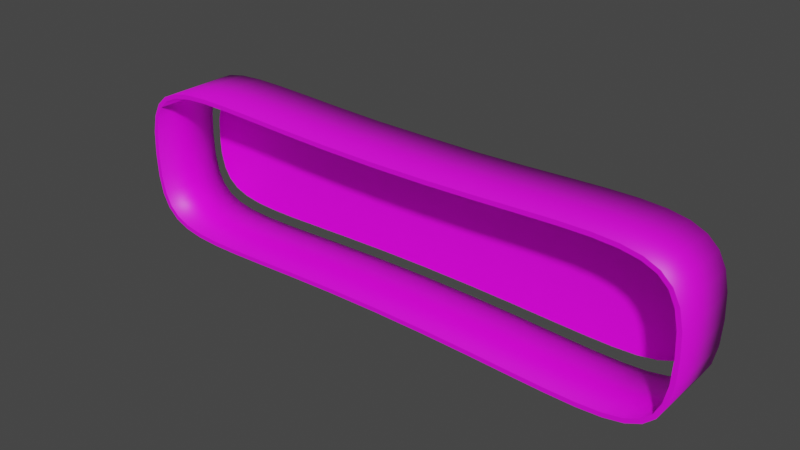 # Source: tank2.blend  (saved by Blender 2.82.7; exported with 4.5.12 LTS)
import bpy
from mathutils import Matrix  # noqa: F401  (used for matrix-valued properties, if any)

bpy.ops.wm.read_factory_settings(use_empty=True)
scene = bpy.context.scene
scene.name = 'Scene'

# ---- collections
col_collection = bpy.data.collections.new('Collection'); scene.collection.children.link(col_collection)

# ---- images (referenced by path relative to the original .blend; pixels are not part of the script)
import os
ASSET_DIR = os.environ.get("B2B_ASSET_DIR", "")  # directory of the original .blend (textures are referenced by path, not embedded)
HERE = os.path.dirname(os.path.abspath(__file__))  # packed textures are extracted next to this script under _unpacked/

def load_image(name, relpath, width, height, colorspace="sRGB"):
    """Load a texture the original file referenced (path relative to the .blend, or extracted next to this script)."""
    p = next((c for c in (os.path.join(HERE, relpath), os.path.join(ASSET_DIR, relpath)) if relpath and os.path.exists(c)), "")
    if p:
        img = bpy.data.images.load(p, check_existing=True)
        img.name = name
    else:  # same state as the original file: an image datablock whose file is absent (Cycles renders it pink)
        img = bpy.data.images.new(name, width, height)
        img.source = "FILE"
        img.filepath = "//" + (relpath or name)
    img.colorspace_settings.name = colorspace
    return img
img_tracks_uv_png = load_image('tracks_uv.png', 'textures/tracks_uv.png', 1024, 1024, 'sRGB')
img_tracks_inside_uv_png = load_image('tracks_inside_uv.png', 'textures/tracks_inside_uv.png', 1024, 1024, 'sRGB')

# ---- materials (node trees are filled in below, after node groups)
mat_material = bpy.data.materials.new('Material')
mat_material.use_transparent_shadow = False
mat_material_001 = bpy.data.materials.new('Material.001')
mat_material_001.use_transparent_shadow = False

# ---- material node trees
mat_material.use_nodes = True; mat_material.node_tree.nodes.clear()
_N = mat_material.node_tree.nodes; _L = mat_material.node_tree.links
n0 = _N.new('ShaderNodeOutputMaterial'); n0.name = 'Material Output'; n0.location = (300, 300)
n1 = _N.new('ShaderNodeBsdfPrincipled'); n1.name = 'Principled BSDF'; n1.location = (10, 300)
n1.distribution = 'GGX'
n1.subsurface_method = 'BURLEY'
n1.inputs[3].default_value = 1.45
n1.inputs[27].default_value = (0.0, 0.0, 0.0, 1.0)
n1.inputs[28].default_value = 1.0
n2 = _N.new('ShaderNodeTexImage'); n2.name = 'Image Texture'; n2.location = (-280, 280)
n2.image = img_tracks_uv_png
_L.new(n1.outputs[0], n0.inputs[0])
_L.new(n2.outputs[0], n1.inputs[0])
n0.is_active_output = True
mat_material_001.use_nodes = True; mat_material_001.node_tree.nodes.clear()
_N = mat_material_001.node_tree.nodes; _L = mat_material_001.node_tree.links
n0 = _N.new('ShaderNodeOutputMaterial'); n0.name = 'Material Output'; n0.location = (300, 300)
n1 = _N.new('ShaderNodeBsdfPrincipled'); n1.name = 'Principled BSDF'; n1.location = (10, 300)
n1.distribution = 'GGX'
n1.subsurface_method = 'BURLEY'
n1.inputs[3].default_value = 1.45
n1.inputs[27].default_value = (0.0, 0.0, 0.0, 1.0)
n1.inputs[28].default_value = 1.0
n2 = _N.new('ShaderNodeTexImage'); n2.name = 'Image Texture'; n2.location = (-280, 280)
n2.image = img_tracks_inside_uv_png
_L.new(n1.outputs[0], n0.inputs[0])
_L.new(n2.outputs[0], n1.inputs[0])
n0.is_active_output = True

# ---- world
world_world = bpy.data.worlds.new('World'); scene.world = world_world
world_world.use_nodes = True; world_world.node_tree.nodes.clear()
_N = world_world.node_tree.nodes; _L = world_world.node_tree.links
n0 = _N.new('ShaderNodeOutputWorld'); n0.name = 'World Output'; n0.location = (300, 300)
n1 = _N.new('ShaderNodeBackground'); n1.name = 'Background'; n1.location = (10, 300)
n1.inputs[0].default_value = (0.05088, 0.05088, 0.05088, 1.0)
_L.new(n1.outputs[0], n0.inputs[0])
n0.is_active_output = True
world_world.color = (0.05088, 0.05088, 0.05088)
world_world.use_sun_shadow = False
world_world.sun_shadow_jitter_overblur = 0.0

# ---- meshes
me_beziercircle = bpy.data.meshes.new('BezierCircle')
me_beziercircle.from_pydata([(-1.992, 1.0, -0.1646), (-1.965, 1.0, -0.2928), (-1.916, 1.0, -0.3888), (-1.842, 1.0, -0.457), (-1.741, 1.0, -0.5013), (-1.609, 1.0, -0.5262), (-1.443, 1.0, -0.5357), (-1.24, 1.0, -0.534), (-0.9972, 1.0, -0.5254), (-0.7117, 1.0, -0.5141), (-0.3803, 1.0, -0.5042), (0.0, 1.0, -0.5), (0.3803, 1.0, -0.5042), (0.7117, 1.0, -0.5141), (0.9972, 1.0, -0.5254), (1.24, 1.0, -0.534), (1.443, 1.0, -0.5357), (1.609, 1.0, -0.5262), (1.741, 1.0, -0.5013), (1.842, 1.0, -0.457), (1.916, 1.0, -0.3888), (1.965, 1.0, -0.2928), (1.992, 1.0, -0.1646), (2.0, 1.0, 0.0), (1.992, 1.0, 0.1646), (1.965, 1.0, 0.2928), (1.916, 1.0, 0.3888), (1.842, 1.0, 0.457), (1.741, 1.0, 0.5013), (1.609, 1.0, 0.5262), (1.443, 1.0, 0.5357), (1.24, 1.0, 0.534), (0.9972, 1.0, 0.5254), (0.7117, 1.0, 0.5141), (0.3803, 1.0, 0.5042), (0.008046, 0.9997, 0.5033), (-0.3803, 1.0, 0.5042), (-0.7117, 1.0, 0.5141), (-0.9972, 1.0, 0.5254), (-1.24, 1.0, 0.534), (-1.443, 1.0, 0.5357), (-1.609, 1.0, 0.5262), (-1.741, 1.0, 0.5013), (-1.842, 1.0, 0.457), (-1.916, 1.0, 0.3888), (-1.965, 1.0, 0.2928), (-1.992, 1.0, 0.1646), (-2.0, 1.0, 0.0), (-2.0, 0.5, 0.0), (-1.992, 0.5, 0.1646), (-1.965, 0.5, 0.2928), (-1.916, 0.5, 0.3888), (-1.842, 0.5, 0.457), (-1.741, 0.5, 0.5013), (-1.609, 0.5, 0.5262), (-1.443, 0.5, 0.5357), (-1.24, 0.5, 0.534), (-0.9972, 0.5, 0.5254), (-0.7117, 0.5, 0.5141), (-0.3803, 0.5, 0.5042), (0.0, 0.5, 0.5), (0.3803, 0.5, 0.5042), (0.7117, 0.5, 0.5141), (0.9972, 0.5, 0.5254), (1.24, 0.5, 0.534), (1.443, 0.5, 0.5357), (1.609, 0.5, 0.5262), (1.741, 0.5, 0.5013), (1.842, 0.5, 0.457), (1.916, 0.5, 0.3888), (1.965, 0.5, 0.2928), (1.992, 0.5, 0.1646), (2.0, 0.5, 0.0), (1.992, 0.5, -0.1646), (1.965, 0.5, -0.2928), (1.916, 0.5, -0.3888), (1.842, 0.5, -0.457), (1.741, 0.5, -0.5013), (1.609, 0.5, -0.5262), (1.443, 0.5, -0.5357), (1.24, 0.5, -0.534), (0.9972, 0.5, -0.5254), (0.7117, 0.5, -0.5141), (0.3803, 0.5, -0.5042), (0.0, 0.5, -0.5), (-0.3803, 0.5, -0.5042), (-0.7117, 0.5, -0.5141), (-0.9972, 0.5, -0.5254), (-1.24, 0.5, -0.534), (-1.443, 0.5, -0.5357), (-1.609, 0.5, -0.5262), (-1.741, 0.5, -0.5013), (-1.842, 0.5, -0.457), (-1.916, 0.5, -0.3888), (-1.965, 0.5, -0.2928), (-1.992, 0.5, -0.1646), (-1.962, 1.0, -0.1607), (-1.936, 1.0, -0.2828), (-1.892, 1.0, -0.3707), (-1.826, 1.0, -0.4319), (-1.732, 1.0, -0.4727), (-1.605, 1.0, -0.4964), (-1.442, 1.0, -0.5057), (-1.24, 1.0, -0.504), (-0.9983, 1.0, -0.4955), (-0.7127, 1.0, -0.4841), (-0.3809, 1.0, -0.4742), (0.0, 1.0, -0.47), (0.3809, 1.0, -0.4742), (0.7127, 1.0, -0.4841), (0.9983, 1.0, -0.4955), (1.24, 1.0, -0.504), (1.442, 1.0, -0.5057), (1.605, 1.0, -0.4964), (1.732, 1.0, -0.4727), (1.826, 1.0, -0.4319), (1.892, 1.0, -0.3707), (1.936, 1.0, -0.2828), (1.962, 1.0, -0.1607), (1.97, 1.0, 0.0), (1.962, 1.0, 0.1607), (1.936, 1.0, 0.2828), (1.892, 1.0, 0.3707), (1.826, 1.0, 0.4319), (1.732, 1.0, 0.4727), (1.605, 1.0, 0.4964), (1.442, 1.0, 0.5057), (1.24, 1.0, 0.504), (0.9983, 1.0, 0.4955), (0.7127, 1.0, 0.4841), (0.3808, 1.0, 0.4742), (0.008049, 0.9998, 0.4733), (-0.3808, 1.0, 0.4742), (-0.7127, 1.0, 0.4841), (-0.9983, 1.0, 0.4955), (-1.24, 1.0, 0.504), (-1.442, 1.0, 0.5057), (-1.605, 1.0, 0.4964), (-1.732, 1.0, 0.4727), (-1.826, 1.0, 0.4319), (-1.892, 1.0, 0.3707), (-1.936, 1.0, 0.2828), (-1.962, 1.0, 0.1607), (-1.97, 1.0, 0.0), (-1.97, 0.5, 0.0), (-1.962, 0.5, 0.1607), (-1.936, 0.5, 0.2828), (-1.892, 0.5, 0.3707), (-1.826, 0.5, 0.4319), (-1.732, 0.5, 0.4727), (-1.605, 0.5, 0.4964), (-1.442, 0.5, 0.5057), (-1.24, 0.5, 0.504), (-0.9983, 0.5, 0.4955), (-0.7127, 0.5, 0.4841), (-0.3808, 0.5, 0.4742), (0.0, 0.5001, 0.47), (0.3808, 0.5, 0.4742), (0.7127, 0.5, 0.4841), (0.9983, 0.5, 0.4955), (1.24, 0.5, 0.504), (1.442, 0.5, 0.5057), (1.605, 0.5, 0.4964), (1.732, 0.5, 0.4727), (1.826, 0.5, 0.4319), (1.892, 0.5, 0.3707), (1.936, 0.5, 0.2828), (1.962, 0.5, 0.1607), (1.97, 0.5, 0.0), (1.962, 0.5, -0.1607), (1.936, 0.5, -0.2828), (1.892, 0.5, -0.3707), (1.826, 0.5, -0.4319), (1.732, 0.5, -0.4727), (1.605, 0.5, -0.4964), (1.442, 0.5, -0.5057), (1.24, 0.5, -0.504), (0.9983, 0.5, -0.4955), (0.7127, 0.5, -0.4841), (0.3809, 0.5, -0.4742), (0.0, 0.5, -0.47), (-0.3809, 0.5, -0.4742), (-0.7127, 0.5, -0.4841), (-0.9983, 0.5, -0.4955), (-1.24, 0.5, -0.504), (-1.442, 0.5, -0.5057), (-1.605, 0.5, -0.4964), (-1.732, 0.5, -0.4727), (-1.826, 0.5, -0.4319), (-1.892, 0.5, -0.3707), (-1.936, 0.5, -0.2828), (-1.962, 0.5, -0.1607)], [], [(54, 55, 40, 41), (89, 90, 5, 6), (76, 77, 18, 19), (55, 56, 39, 40), (90, 91, 4, 5), (77, 78, 17, 18), (56, 57, 38, 39), (91, 92, 3, 4), (78, 79, 16, 17), (57, 58, 37, 38), (92, 93, 2, 3), (79, 80, 15, 16), (58, 59, 36, 37), (93, 94, 1, 2), (80, 81, 14, 15), (59, 60, 35, 36), (94, 95, 0, 1), (81, 82, 13, 14), (60, 61, 34, 35), (68, 69, 26, 27), (95, 48, 47, 0), (82, 83, 12, 13), (61, 62, 33, 34), (69, 70, 25, 26), (48, 49, 46, 47), (83, 84, 11, 12), (62, 63, 32, 33), (70, 71, 24, 25), (49, 50, 45, 46), (84, 85, 10, 11), (63, 64, 31, 32), (71, 72, 23, 24), (50, 51, 44, 45), (85, 86, 9, 10), (64, 65, 30, 31), (72, 73, 22, 23), (51, 52, 43, 44), (86, 87, 8, 9), (65, 66, 29, 30), (73, 74, 21, 22), (52, 53, 42, 43), (87, 88, 7, 8), (66, 67, 28, 29), (74, 75, 20, 21), (53, 54, 41, 42), (88, 89, 6, 7), (67, 68, 27, 28), (75, 76, 19, 20), (150, 137, 136, 151), (185, 102, 101, 186), (172, 115, 114, 173), (151, 136, 135, 152), (186, 101, 100, 187), (173, 114, 113, 174), (152, 135, 134, 153), (187, 100, 99, 188), (174, 113, 112, 175), (153, 134, 133, 154), (188, 99, 98, 189), (175, 112, 111, 176), (154, 133, 132, 155), (189, 98, 97, 190), (176, 111, 110, 177), (155, 132, 131, 156), (190, 97, 96, 191), (177, 110, 109, 178), (156, 131, 130, 157), (164, 123, 122, 165), (191, 96, 143, 144), (178, 109, 108, 179), (157, 130, 129, 158), (165, 122, 121, 166), (144, 143, 142, 145), (179, 108, 107, 180), (158, 129, 128, 159), (166, 121, 120, 167), (145, 142, 141, 146), (180, 107, 106, 181), (159, 128, 127, 160), (167, 120, 119, 168), (146, 141, 140, 147), (181, 106, 105, 182), (160, 127, 126, 161), (168, 119, 118, 169), (147, 140, 139, 148), (182, 105, 104, 183), (161, 126, 125, 162), (169, 118, 117, 170), (148, 139, 138, 149), (183, 104, 103, 184), (162, 125, 124, 163), (170, 117, 116, 171), (149, 138, 137, 150), (184, 103, 102, 185), (163, 124, 123, 164), (171, 116, 115, 172), (28, 27, 123, 124), (30, 29, 125, 126), (31, 30, 126, 127), (32, 31, 127, 128), (33, 32, 128, 129), (34, 33, 129, 130), (35, 34, 130, 131), (36, 35, 131, 132), (37, 36, 132, 133), (38, 37, 133, 134), (39, 38, 134, 135), (40, 39, 135, 136), (41, 40, 136, 137), (42, 41, 137, 138), (43, 42, 138, 139), (44, 43, 139, 140), (45, 44, 140, 141), (46, 45, 141, 142), (47, 46, 142, 143), (0, 47, 143, 96), (1, 0, 96, 97), (2, 1, 97, 98), (3, 2, 98, 99), (4, 3, 99, 100), (5, 4, 100, 101), (6, 5, 101, 102), (7, 6, 102, 103), (8, 7, 103, 104), (9, 8, 104, 105), (10, 9, 105, 106), (11, 10, 106, 107), (12, 11, 107, 108), (13, 12, 108, 109), (14, 13, 109, 110), (15, 14, 110, 111), (16, 15, 111, 112), (17, 16, 112, 113), (18, 17, 113, 114), (19, 18, 114, 115), (20, 19, 115, 116), (21, 20, 116, 117), (22, 21, 117, 118), (23, 22, 118, 119), (24, 23, 119, 120), (25, 24, 120, 121), (26, 25, 121, 122), (27, 26, 122, 123), (29, 28, 124, 125), (69, 68, 164, 165), (70, 69, 165, 166), (71, 70, 166, 167), (72, 71, 167, 168), (73, 72, 168, 169), (74, 73, 169, 170), (75, 74, 170, 171), (76, 75, 171, 172), (77, 76, 172, 173), (78, 77, 173, 174), (79, 78, 174, 175), (80, 79, 175, 176), (81, 80, 176, 177), (82, 81, 177, 178), (83, 82, 178, 179), (84, 83, 179, 180), (85, 84, 180, 181), (86, 85, 181, 182), (87, 86, 182, 183), (88, 87, 183, 184), (89, 88, 184, 185), (90, 89, 185, 186), (91, 90, 186, 187), (92, 91, 187, 188), (93, 92, 188, 189), (94, 93, 189, 190), (95, 94, 190, 191), (48, 95, 191, 144), (49, 48, 144, 145), (50, 49, 145, 146), (51, 50, 146, 147), (52, 51, 147, 148), (53, 52, 148, 149), (54, 53, 149, 150), (55, 54, 150, 151), (56, 55, 151, 152), (57, 56, 152, 153), (58, 57, 153, 154), (59, 58, 154, 155), (60, 59, 155, 156), (61, 60, 156, 157), (62, 61, 157, 158), (63, 62, 158, 159), (64, 63, 159, 160), (65, 64, 160, 161), (66, 65, 161, 162), (67, 66, 162, 163), (68, 67, 163, 164)])
me_beziercircle.polygons.foreach_set('use_smooth', [1, 1, 1, 1, 1, 1, 1, 1, 1, 1, 1, 1, 1, 1, 1, 1, 1, 1, 1, 1, 1, 1, 1, 1, 1, 1, 1, 1, 1, 1, 1, 1, 1, 1, 1, 1, 1, 1, 1, 1, 1, 1, 1, 1, 1, 1, 1, 1, 1, 1, 1, 1, 1, 1, 1, 1, 1, 1, 1, 1, 1, 1, 1, 1, 1, 1, 1, 1, 1, 1, 1, 1, 1, 1, 1, 1, 1, 1, 1, 1, 1, 1, 1, 1, 1, 1, 1, 1, 1, 1, 1, 1, 1, 1, 1, 1, 0, 0, 0, 0, 0, 0, 0, 0, 0, 0, 0, 0, 0, 0, 0, 0, 0, 0, 0, 0, 0, 0, 0, 0, 0, 0, 0, 0, 0, 0, 0, 0, 0, 0, 0, 0, 0, 0, 0, 0, 0, 0, 0, 0, 0, 0, 0, 0, 0, 0, 0, 0, 0, 0, 0, 0, 0, 0, 0, 0, 0, 0, 0, 0, 0, 0, 0, 0, 0, 0, 0, 0, 0, 0, 0, 0, 0, 0, 0, 0, 0, 0, 0, 0, 0, 0, 0, 0, 0, 0, 0, 0, 0, 0, 0, 0])
_uv = me_beziercircle.uv_layers.new(name='UVMap')
_uv.uv.foreach_set('vector', [6.638e-06, 0.8441, 8.143e-06, 0.8089, 0.1064, 0.8089, 0.1064, 0.8441, 0.1356, 0.194, 0.1356, 0.1588, 0.2478, 0.1588, 0.2478, 0.194, 0.1356, 0.8932, 0.1356, 0.8697, 0.2478, 0.8697, 0.2478, 0.8932, 8.143e-06, 0.8089, 9.984e-06, 0.7656, 0.1064, 0.7656, 0.1064, 0.8089, 0.1356, 0.1588, 0.1356, 0.1303, 0.2478, 0.1303, 0.2478, 0.1588, 0.1356, 0.8697, 0.1356, 0.8412, 0.2478, 0.8412, 0.2478, 0.8697, 9.984e-06, 0.7656, 1.22e-05, 0.7137, 0.1064, 0.7137, 0.1064, 0.7656, 0.1356, 0.1303, 0.1356, 0.1068, 0.2478, 0.1068, 0.2478, 0.1303, 0.1356, 0.8412, 0.1356, 0.806, 0.2478, 0.806, 0.2478, 0.8412, 1.22e-05, 0.7137, 1.48e-05, 0.6525, 0.1064, 0.6525, 0.1064, 0.7137, 0.1356, 0.1068, 0.1356, 0.08556, 0.2478, 0.08556, 0.2478, 0.1068, 0.1356, 0.806, 0.1356, 0.763, 0.2478, 0.763, 0.2478, 0.806, 1.48e-05, 0.6525, 1.783e-05, 0.5814, 0.1064, 0.5814, 0.1064, 0.6525, 0.1356, 0.08556, 0.1356, 0.06271, 0.2478, 0.06271, 0.2478, 0.08556, 0.1356, 0.763, 0.1356, 0.7115, 0.2478, 0.7115, 0.2478, 0.763, 1.783e-05, 0.5814, 2.134e-05, 0.4991, 0.1064, 0.4991, 0.1064, 0.5814, 0.1356, 0.06271, 0.1356, 0.03493, 0.2478, 0.03493, 0.2478, 0.06271, 0.1356, 0.7115, 0.1356, 0.6509, 0.2478, 0.6509, 0.2478, 0.7115, 2.134e-05, 0.4991, 2.478e-05, 0.4184, 0.1064, 0.4185, 0.1064, 0.4991, 3.815e-05, 0.1047, 3.902e-05, 0.08434, 0.1065, 0.08434, 0.1065, 0.1047, 0.1356, 0.03493, 0.1356, 1.49e-07, 0.2478, 3.278e-07, 0.2478, 0.03493, 0.1356, 0.6509, 0.1356, 0.5806, 0.2478, 0.5806, 0.2478, 0.6509, 2.478e-05, 0.4184, 2.781e-05, 0.3474, 0.1064, 0.3474, 0.1064, 0.4185, 3.902e-05, 0.08434, 3.996e-05, 0.06225, 0.1065, 0.06225, 0.1065, 0.08434, 0.0, 0.9999, 1.486e-06, 0.965, 0.1064, 0.965, 0.1064, 0.9999, 0.1356, 0.5806, 0.1356, 0.5, 0.2478, 0.5, 0.2478, 0.5806, 2.781e-05, 0.3474, 3.041e-05, 0.2862, 0.1064, 0.2862, 0.1064, 0.3474, 3.996e-05, 0.06225, 4.113e-05, 0.03486, 0.1065, 0.03487, 0.1065, 0.06225, 1.486e-06, 0.965, 2.652e-06, 0.9376, 0.1064, 0.9376, 0.1064, 0.965, 0.1356, 0.5, 0.1356, 0.4194, 0.2478, 0.4194, 0.2478, 0.5, 3.041e-05, 0.2862, 3.263e-05, 0.2343, 0.1065, 0.2343, 0.1064, 0.2862, 4.113e-05, 0.03486, 4.261e-05, 0.0, 0.1065, 5.186e-06, 0.1065, 0.03487, 2.652e-06, 0.9376, 3.595e-06, 0.9155, 0.1064, 0.9155, 0.1064, 0.9376, 0.1356, 0.4194, 0.1356, 0.3491, 0.2478, 0.3491, 0.2478, 0.4194, 3.263e-05, 0.2343, 3.447e-05, 0.191, 0.1065, 0.191, 0.1065, 0.2343, 0.1356, 1.0, 0.1356, 0.9651, 0.2478, 0.9651, 0.2478, 1.0, 3.595e-06, 0.9155, 4.463e-06, 0.8952, 0.1064, 0.8952, 0.1064, 0.9155, 0.1356, 0.3491, 0.1356, 0.2885, 0.2478, 0.2885, 0.2478, 0.3491, 3.447e-05, 0.191, 3.598e-05, 0.1557, 0.1065, 0.1557, 0.1065, 0.191, 0.1356, 0.9651, 0.1356, 0.9373, 0.2478, 0.9373, 0.2478, 0.9651, 4.463e-06, 0.8952, 5.431e-06, 0.8724, 0.1064, 0.8724, 0.1064, 0.8952, 0.1356, 0.2885, 0.1356, 0.237, 0.2478, 0.237, 0.2478, 0.2885, 3.598e-05, 0.1557, 3.718e-05, 0.1275, 0.1065, 0.1275, 0.1065, 0.1557, 0.1356, 0.9373, 0.1356, 0.9144, 0.2478, 0.9144, 0.2478, 0.9373, 5.431e-06, 0.8724, 6.638e-06, 0.8441, 0.1064, 0.8441, 0.1064, 0.8724, 0.1356, 0.237, 0.1356, 0.194, 0.2478, 0.194, 0.2478, 0.237, 3.718e-05, 0.1275, 3.815e-05, 0.1047, 0.1065, 0.1047, 0.1065, 0.1275, 0.1356, 0.9144, 0.1356, 0.8932, 0.2478, 0.8932, 0.2478, 0.9144, 0.2638, 0.8472, 0.3713, 0.8471, 0.3713, 0.8118, 0.2638, 0.8118, 0.3878, 0.1879, 0.4954, 0.1879, 0.4954, 0.1526, 0.3878, 0.1526, 0.3878, 0.8972, 0.4954, 0.8972, 0.4954, 0.8751, 0.3878, 0.8751, 0.2638, 0.8118, 0.3713, 0.8118, 0.3713, 0.7683, 0.2638, 0.7683, 0.3878, 0.1526, 0.4954, 0.1526, 0.4954, 0.1247, 0.3878, 0.1247, 0.3878, 0.8751, 0.4954, 0.8751, 0.4954, 0.8472, 0.3878, 0.8472, 0.2638, 0.7683, 0.3713, 0.7683, 0.3713, 0.7159, 0.2638, 0.7159, 0.3878, 0.1247, 0.4954, 0.1247, 0.4954, 0.1026, 0.3878, 0.1026, 0.3878, 0.8472, 0.4954, 0.8472, 0.4954, 0.8118, 0.3878, 0.8118, 0.2638, 0.7159, 0.3713, 0.7159, 0.3713, 0.654, 0.2638, 0.654, 0.3878, 0.1026, 0.4954, 0.1026, 0.4954, 0.08309, 0.3878, 0.08309, 0.3878, 0.8118, 0.4954, 0.8118, 0.4954, 0.7683, 0.3878, 0.7683, 0.2638, 0.654, 0.3713, 0.654, 0.3713, 0.5822, 0.2638, 0.5822, 0.3878, 0.08309, 0.4954, 0.08309, 0.4954, 0.06177, 0.3878, 0.06177, 0.3878, 0.7683, 0.4954, 0.7683, 0.4954, 0.7159, 0.3878, 0.7159, 0.2638, 0.5822, 0.3713, 0.5822, 0.3713, 0.4981, 0.2638, 0.4999, 0.3878, 0.06177, 0.4954, 0.06177, 0.4954, 0.03479, 0.3878, 0.03479, 0.3878, 0.7159, 0.4954, 0.7159, 0.4954, 0.654, 0.3878, 0.654, 0.2638, 0.4999, 0.3713, 0.4981, 0.3713, 0.4175, 0.2638, 0.4175, 0.2638, 0.1026, 0.3713, 0.1026, 0.3713, 0.0831, 0.2638, 0.08309, 0.3878, 0.03479, 0.4954, 0.03479, 0.4954, 1.192e-07, 0.3878, 0.0, 0.3878, 0.654, 0.4954, 0.654, 0.4954, 0.5823, 0.3878, 0.5823, 0.2638, 0.4175, 0.3713, 0.4175, 0.3713, 0.3457, 0.2638, 0.3457, 0.2638, 0.08309, 0.3713, 0.0831, 0.3713, 0.06178, 0.2638, 0.06177, 0.2638, 0.9998, 0.3713, 0.9998, 0.3713, 0.965, 0.2638, 0.965, 0.3878, 0.5823, 0.4954, 0.5823, 0.4954, 0.4999, 0.3878, 0.4999, 0.2638, 0.3457, 0.3713, 0.3457, 0.3713, 0.2839, 0.2638, 0.2839, 0.2638, 0.06177, 0.3713, 0.06178, 0.3713, 0.0348, 0.2638, 0.03479, 0.2638, 0.965, 0.3713, 0.965, 0.3713, 0.938, 0.2638, 0.938, 0.3878, 0.4999, 0.4954, 0.4999, 0.4954, 0.4175, 0.3878, 0.4175, 0.2638, 0.2839, 0.3713, 0.2839, 0.3713, 0.2315, 0.2638, 0.2315, 0.2638, 0.03479, 0.3713, 0.0348, 0.3713, 4.649e-06, 0.2638, 0.0, 0.2638, 0.938, 0.3713, 0.938, 0.3713, 0.9167, 0.2638, 0.9167, 0.3878, 0.4175, 0.4954, 0.4175, 0.4954, 0.3457, 0.3878, 0.3457, 0.2638, 0.2315, 0.3713, 0.2315, 0.3713, 0.1879, 0.2638, 0.1879, 0.3878, 0.9998, 0.4954, 0.9998, 0.4954, 0.965, 0.3878, 0.965, 0.2638, 0.9167, 0.3713, 0.9167, 0.3713, 0.8972, 0.2638, 0.8972, 0.3878, 0.3457, 0.4954, 0.3457, 0.4954, 0.2839, 0.3878, 0.2839, 0.2638, 0.1879, 0.3713, 0.1879, 0.3713, 0.1526, 0.2638, 0.1526, 0.3878, 0.965, 0.4954, 0.965, 0.4954, 0.938, 0.3878, 0.938, 0.2638, 0.8972, 0.3713, 0.8972, 0.3713, 0.8751, 0.2638, 0.8751, 0.3878, 0.2839, 0.4954, 0.2839, 0.4954, 0.2315, 0.3878, 0.2315, 0.2638, 0.1526, 0.3713, 0.1526, 0.3713, 0.1247, 0.2638, 0.1247, 0.3878, 0.938, 0.4954, 0.938, 0.4954, 0.9167, 0.3878, 0.9167, 0.2638, 0.8751, 0.3713, 0.8751, 0.3713, 0.8471, 0.2638, 0.8472, 0.3878, 0.2315, 0.4954, 0.2315, 0.4954, 0.1879, 0.3878, 0.1879, 0.2638, 0.1247, 0.3713, 0.1247, 0.3713, 0.1026, 0.2638, 0.1026, 0.3878, 0.9167, 0.4954, 0.9167, 0.4954, 0.8972, 0.3878, 0.8972, 0.6073, 0.1316, 0.6073, 0.1109, 0.6296, 0.1109, 0.6296, 0.1316, 0.6073, 0.1939, 0.6073, 0.159, 0.6296, 0.159, 0.6296, 0.1939, 0.6073, 0.2367, 0.6073, 0.1939, 0.6296, 0.1939, 0.6296, 0.2367, 0.6073, 0.2881, 0.6073, 0.2367, 0.6296, 0.2367, 0.6296, 0.2881, 0.6073, 0.3486, 0.6073, 0.2881, 0.6296, 0.2881, 0.6296, 0.3486, 0.6073, 0.4189, 0.6073, 0.3486, 0.6296, 0.3486, 0.6296, 0.4189, 0.6073, 0.4978, 0.6073, 0.4189, 0.6296, 0.4189, 0.6296, 0.4978, 0.6073, 0.5801, 0.6073, 0.4978, 0.6296, 0.4978, 0.6296, 0.5801, 0.6073, 0.6504, 0.6073, 0.5801, 0.6296, 0.5801, 0.6296, 0.6504, 0.6073, 0.7109, 0.6073, 0.6504, 0.6296, 0.6504, 0.6296, 0.7109, 0.6073, 0.7623, 0.6073, 0.7109, 0.6296, 0.7109, 0.6296, 0.7623, 0.6073, 0.8051, 0.6073, 0.7623, 0.6296, 0.7623, 0.6296, 0.8051, 0.6073, 0.84, 0.6073, 0.8051, 0.6296, 0.8051, 0.6296, 0.84, 0.6073, 0.8712, 0.6073, 0.84, 0.6296, 0.84, 0.6296, 0.8712, 0.6073, 0.8919, 0.6073, 0.8712, 0.6296, 0.8712, 0.6296, 0.8919, 0.6073, 0.9209, 0.6073, 0.8919, 0.6296, 0.8919, 0.6296, 0.9209, 0.6073, 0.9383, 0.6073, 0.9209, 0.6296, 0.9209, 0.6296, 0.9383, 0.6073, 0.9652, 0.6073, 0.9383, 0.6296, 0.9383, 0.6296, 0.9652, 0.6073, 1.0, 0.6073, 0.9652, 0.6296, 0.9652, 0.6296, 0.9994, 0.9052, 0.04166, 0.9052, 1.192e-07, 0.9285, 0.0, 0.9285, 0.0416, 0.9052, 0.08333, 0.9052, 0.04166, 0.9285, 0.0416, 0.9285, 0.08333, 0.9052, 0.125, 0.9052, 0.08333, 0.9285, 0.08333, 0.9285, 0.125, 0.9052, 0.1667, 0.9052, 0.125, 0.9285, 0.125, 0.9285, 0.1667, 0.9052, 0.2083, 0.9052, 0.1667, 0.9285, 0.1667, 0.9285, 0.2083, 0.9052, 0.25, 0.9052, 0.2083, 0.9285, 0.2083, 0.9285, 0.2499, 0.9052, 0.2917, 0.9052, 0.25, 0.9285, 0.2499, 0.9285, 0.2917, 0.9052, 0.3333, 0.9052, 0.2917, 0.9285, 0.2917, 0.9285, 0.3333, 0.9052, 0.375, 0.9052, 0.3333, 0.9285, 0.3333, 0.9285, 0.375, 0.9052, 0.4167, 0.9052, 0.375, 0.9285, 0.375, 0.9285, 0.4167, 0.9052, 0.4583, 0.9052, 0.4167, 0.9285, 0.4167, 0.9285, 0.4584, 0.9052, 0.5, 0.9052, 0.4583, 0.9285, 0.4584, 0.9285, 0.5, 0.9052, 0.5417, 0.9052, 0.5, 0.9285, 0.5, 0.9285, 0.5417, 0.9052, 0.5833, 0.9052, 0.5417, 0.9285, 0.5417, 0.9285, 0.5833, 0.9052, 0.6243, 0.9052, 0.5833, 0.9285, 0.5833, 0.9285, 0.6243, 0.9052, 0.6659, 0.9052, 0.6243, 0.9285, 0.6243, 0.9285, 0.6659, 0.9052, 0.7074, 0.9052, 0.6659, 0.9285, 0.6659, 0.9285, 0.7074, 0.9052, 0.749, 0.9052, 0.7074, 0.9285, 0.7074, 0.9285, 0.749, 0.9052, 0.7906, 0.9052, 0.749, 0.9285, 0.749, 0.9285, 0.7906, 0.9052, 0.8322, 0.9052, 0.7906, 0.9285, 0.7906, 0.9285, 0.8322, 0.9052, 0.8738, 0.9052, 0.8322, 0.9285, 0.8322, 0.9285, 0.8738, 0.9052, 0.9154, 0.9052, 0.8738, 0.9285, 0.8738, 0.9285, 0.9154, 0.9052, 0.957, 0.9052, 0.9154, 0.9285, 0.9154, 0.9285, 0.957, 0.9052, 1.0, 0.9052, 0.957, 0.9285, 0.957, 0.9285, 1.0, 0.6073, 0.0348, 0.6073, 5.867e-08, 0.6296, 0.0, 0.6296, 0.0348, 0.6073, 0.06182, 0.6073, 0.0348, 0.6296, 0.0348, 0.6296, 0.06182, 0.6073, 0.08241, 0.6073, 0.06182, 0.6296, 0.06182, 0.6296, 0.08241, 0.6073, 0.1109, 0.6073, 0.08241, 0.6296, 0.08241, 0.6296, 0.1109, 0.6073, 0.159, 0.6073, 0.1316, 0.6296, 0.1316, 0.6296, 0.159, 0.8213, 0.07637, 0.8213, 0.09337, 0.8429, 0.09336, 0.8429, 0.07637, 0.8213, 0.05123, 0.8213, 0.07637, 0.8429, 0.07637, 0.8429, 0.05123, 0.8213, 0.02921, 0.8213, 0.05123, 0.8429, 0.05123, 0.8429, 0.02921, 0.8213, 1.176e-07, 0.8213, 0.02921, 0.8429, 0.02921, 0.8429, 0.0, 0.7195, 0.9654, 0.7195, 1.0, 0.7414, 1.0, 0.7414, 0.9654, 0.7195, 0.9383, 0.7195, 0.9654, 0.7414, 0.9654, 0.7414, 0.9383, 0.7195, 0.917, 0.7195, 0.9383, 0.7414, 0.9383, 0.7414, 0.917, 0.7195, 0.8749, 0.7195, 0.917, 0.7414, 0.917, 0.7414, 0.8749, 0.7195, 0.8369, 0.7195, 0.8749, 0.7414, 0.8749, 0.7414, 0.8369, 0.7195, 0.8094, 0.7195, 0.8369, 0.7414, 0.8369, 0.7414, 0.8094, 0.7195, 0.7746, 0.7195, 0.8094, 0.7414, 0.8094, 0.7414, 0.7746, 0.7195, 0.7318, 0.7195, 0.7746, 0.7414, 0.7746, 0.7414, 0.7318, 0.7195, 0.6804, 0.7195, 0.7318, 0.7414, 0.7318, 0.7414, 0.6804, 0.7195, 0.6199, 0.7195, 0.6804, 0.7414, 0.6804, 0.7414, 0.6199, 0.7195, 0.5496, 0.7195, 0.6199, 0.7414, 0.6199, 0.7414, 0.5496, 0.7195, 0.469, 0.7195, 0.5496, 0.7414, 0.5496, 0.7414, 0.469, 0.7195, 0.3883, 0.7195, 0.469, 0.7414, 0.469, 0.7414, 0.3883, 0.7195, 0.3181, 0.7195, 0.3883, 0.7414, 0.3883, 0.7414, 0.3181, 0.7195, 0.2575, 0.7195, 0.3181, 0.7414, 0.3181, 0.7414, 0.2575, 0.7195, 0.2373, 0.7195, 0.2575, 0.7414, 0.2575, 0.7414, 0.2373, 0.7195, 0.1945, 0.7195, 0.2373, 0.7414, 0.2373, 0.7414, 0.1945, 0.7195, 0.1596, 0.7195, 0.1945, 0.7414, 0.1945, 0.7414, 0.1596, 0.7195, 0.1321, 0.7195, 0.1596, 0.7414, 0.1596, 0.7414, 0.1321, 0.7195, 0.1115, 0.7195, 0.1321, 0.7414, 0.1321, 0.7414, 0.1115, 0.7195, 0.09264, 0.7195, 0.1115, 0.7414, 0.1115, 0.7414, 0.09264, 0.7195, 0.06182, 0.7195, 0.09264, 0.7414, 0.09264, 0.7414, 0.06182, 0.7195, 0.03472, 0.7195, 0.06182, 0.7414, 0.06182, 0.7414, 0.03472, 0.7195, 8.324e-08, 0.7195, 0.03472, 0.7414, 0.03472, 0.7414, 0.0, 0.8213, 0.9649, 0.8213, 1.0, 0.8429, 1.0, 0.8429, 0.9649, 0.8213, 0.9381, 0.8213, 0.9649, 0.8429, 0.9649, 0.8429, 0.9381, 0.8213, 0.9075, 0.8213, 0.9381, 0.8429, 0.9381, 0.8429, 0.9075, 0.8213, 0.8769, 0.8213, 0.9075, 0.8429, 0.9075, 0.8429, 0.8769, 0.8213, 0.8364, 0.8213, 0.8769, 0.8429, 0.8769, 0.8429, 0.8364, 0.8213, 0.809, 0.8213, 0.8364, 0.8429, 0.8364, 0.8429, 0.809, 0.8213, 0.7741, 0.8213, 0.809, 0.8429, 0.809, 0.8429, 0.7741, 0.8213, 0.7313, 0.8213, 0.7741, 0.8429, 0.7741, 0.8429, 0.7313, 0.8213, 0.6799, 0.8213, 0.7313, 0.8429, 0.7313, 0.8429, 0.6799, 0.8213, 0.6194, 0.8213, 0.6799, 0.8429, 0.6799, 0.8429, 0.6194, 0.8213, 0.5492, 0.8213, 0.6194, 0.8429, 0.6194, 0.8429, 0.5492, 0.8213, 0.4685, 0.8213, 0.5492, 0.8429, 0.5492, 0.8429, 0.4685, 0.8213, 0.3879, 0.8213, 0.4685, 0.8429, 0.4685, 0.8429, 0.3879, 0.8213, 0.3176, 0.8213, 0.3879, 0.8429, 0.3879, 0.8429, 0.3176, 0.8213, 0.2571, 0.8213, 0.3176, 0.8429, 0.3176, 0.8429, 0.2571, 0.8213, 0.2057, 0.8213, 0.2571, 0.8429, 0.2571, 0.8429, 0.2057, 0.8213, 0.1629, 0.8213, 0.2057, 0.8429, 0.2057, 0.8429, 0.1629, 0.8213, 0.128, 0.8213, 0.1629, 0.8429, 0.1629, 0.8429, 0.128, 0.8213, 0.1133, 0.8213, 0.128, 0.8429, 0.128, 0.8429, 0.1133, 0.8213, 0.09337, 0.8213, 0.1133, 0.8429, 0.1133, 0.8429, 0.09336])
me_beziercircle.materials.append(mat_material)
me_beziercircle.use_remesh_fix_poles = True
me_beziercircle.use_remesh_preserve_attributes = False
me_beziercircle.use_mirror_vertex_groups = False
me_beziercircle.update()
me_beziercircle_001 = bpy.data.meshes.new('BezierCircle.001')
me_beziercircle_001.from_pydata([(-1.992, 1.0, -0.1646), (-1.965, 1.0, -0.2928), (-1.916, 1.0, -0.3888), (-1.842, 1.0, -0.457), (-1.741, 1.0, -0.5013), (-1.609, 1.0, -0.5262), (-1.443, 1.0, -0.5357), (-1.24, 1.0, -0.534), (-0.9972, 1.0, -0.5254), (-0.7117, 1.0, -0.5141), (-0.3803, 1.0, -0.5042), (0.0, 1.0, -0.5), (0.3803, 1.0, -0.5042), (0.7117, 1.0, -0.5141), (0.9972, 1.0, -0.5254), (1.24, 1.0, -0.534), (1.443, 1.0, -0.5357), (1.609, 1.0, -0.5262), (1.741, 1.0, -0.5013), (1.842, 1.0, -0.457), (1.916, 1.0, -0.3888), (1.965, 1.0, -0.2928), (1.992, 1.0, -0.1646), (2.0, 1.0, 0.0), (1.992, 1.0, 0.1646), (1.965, 1.0, 0.2928), (1.916, 1.0, 0.3888), (1.842, 1.0, 0.457), (1.741, 1.0, 0.5013), (1.609, 1.0, 0.5262), (1.443, 1.0, 0.5357), (1.24, 1.0, 0.534), (0.9972, 1.0, 0.5254), (0.7117, 1.0, 0.5141), (0.3803, 1.0, 0.5042), (0.008046, 1.0, 0.5033), (-0.3803, 1.0, 0.5042), (-0.7117, 1.0, 0.5141), (-0.9972, 1.0, 0.5254), (-1.24, 1.0, 0.534), (-1.443, 1.0, 0.5357), (-1.609, 1.0, 0.5262), (-1.741, 1.0, 0.5013), (-1.842, 1.0, 0.457), (-1.916, 1.0, 0.3888), (-1.965, 1.0, 0.2928), (-1.992, 1.0, 0.1646), (-2.0, 1.0, 0.0)], [], [(28, 29, 30, 31, 32, 33, 34, 35, 36, 37, 38, 39, 40, 41, 42, 43, 44, 45, 46, 47, 0, 1, 2, 3, 4, 5, 6, 7, 8, 9, 10, 11, 12, 13, 14, 15, 16, 17, 18, 19, 20, 21, 22, 23, 24, 25, 26, 27)])
_uv = me_beziercircle_001.uv_layers.new(name='UVMap')
_uv.uv.foreach_set('vector', [0.2576, 0.9291, 0.2638, 0.8963, 0.2661, 0.855, 0.2657, 0.8047, 0.2636, 0.7444, 0.2608, 0.6735, 0.2583, 0.5912, 0.2581, 0.4988, 0.2583, 0.4023, 0.2608, 0.32, 0.2636, 0.2491, 0.2657, 0.1889, 0.2661, 0.1385, 0.2638, 0.09727, 0.2576, 0.06445, 0.2466, 0.03928, 0.2297, 0.021, 0.2058, 0.008879, 0.174, 0.002153, 0.1331, 7.763e-05, 0.09225, 0.002153, 0.0604, 0.008879, 0.03655, 0.021, 0.01963, 0.03928, 0.008605, 0.06445, 0.002436, 0.09727, 7.763e-05, 0.1385, 0.0004866, 0.1889, 0.00262, 0.2491, 0.005435, 0.32, 0.007889, 0.4023, 0.008939, 0.4968, 0.007889, 0.5912, 0.005435, 0.6735, 0.00262, 0.7444, 0.0004866, 0.8047, 7.766e-05, 0.855, 0.002436, 0.8963, 0.008605, 0.9291, 0.01963, 0.9543, 0.03655, 0.9725, 0.0604, 0.9847, 0.09225, 0.9914, 0.1331, 0.9935, 0.174, 0.9914, 0.2058, 0.9847, 0.2297, 0.9725, 0.2466, 0.9543])
me_beziercircle_001.materials.append(mat_material_001)
me_beziercircle_001.use_remesh_fix_poles = True
me_beziercircle_001.use_remesh_preserve_attributes = False
me_beziercircle_001.use_mirror_vertex_groups = False
me_beziercircle_001.update()

# ---- objects
ob_beziercircle = bpy.data.objects.new('BezierCircle', me_beziercircle)
ob_beziercircle_001 = bpy.data.objects.new('BezierCircle.001', me_beziercircle_001)

# ---- transforms, parenting, visibility, modifiers, constraints
ob_beziercircle.location = (0.0, 0.0, 0.0)
ob_beziercircle.lineart.crease_threshold = 0.0
ob_beziercircle_001.location = (0.0, 0.0, 0.0)
ob_beziercircle_001.scale = (0.95, 1.0, 0.8)
ob_beziercircle_001.lineart.crease_threshold = 0.0

# ---- collection membership
col_collection.objects.link(ob_beziercircle)
col_collection.objects.link(ob_beziercircle_001)

# ---- scene / render settings (as saved in the file)
scene.frame_start = 1; scene.frame_end = 250; scene.frame_set(2)
scene.render.engine = 'BLENDER_EEVEE_NEXT'
scene.cycles.use_denoising = False
scene.cycles.samples = 128
scene.cycles.sampling_pattern = 'TABULATED_SOBOL'
scene.cycles.use_adaptive_sampling = False
scene.cycles.use_light_tree = False
scene.view_settings.view_transform = 'Filmic'
bpy.context.view_layer.update()

# ---- added for rendering (the .blend has no active camera and no usable light): camera, sun
cam_auto = bpy.data.cameras.new('AutoCamera')
cam_auto.lens = 50.0
cam_auto.sensor_width = 36.0
cam_auto.clip_end = 1000.0
ob_auto_camera = bpy.data.objects.new('AutoCamera', cam_auto)
scene.collection.objects.link(ob_auto_camera)
ob_auto_camera.location = (3.85921, -3.88092, 3.08736)
ob_auto_camera.rotation_euler = (1.09748, -7.21219e-08, 0.694738)
scene.camera = ob_auto_camera
light_auto_sun = bpy.data.lights.new('AutoSun', 'SUN')
light_auto_sun.energy = 3.0
light_auto_sun.angle = 0.0523599
ob_auto_sun = bpy.data.objects.new('AutoSun', light_auto_sun)
scene.collection.objects.link(ob_auto_sun)
ob_auto_sun.rotation_euler = (0.872665, 0.174533, 0.523599)
bpy.context.view_layer.update()
